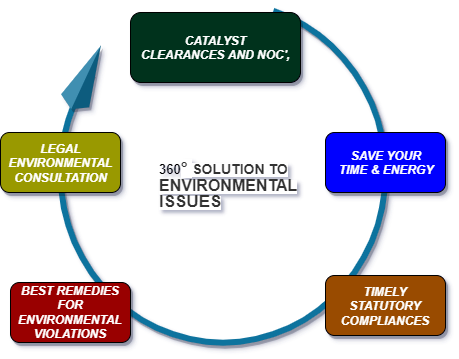

The diagram above was exported from draw.io. Its source (the exported page's mxGraphModel, read from the mxfile embedded in the PNG):
<mxGraphModel dx="854" dy="1341" grid="1" gridSize="10" guides="1" tooltips="1" connect="1" arrows="1" fold="1" page="1" pageScale="1" pageWidth="1100" pageHeight="850" math="0" shadow="1">
  <root>
    <mxCell id="0" />
    <mxCell id="1" parent="0" />
    <mxCell id="7SMe7keEOTMk6ZYyuNId-5" value="" style="verticalLabelPosition=bottom;verticalAlign=top;html=1;shape=mxgraph.basic.arc;strokeColor=#10739E;strokeWidth=6;startAngle=0.3;endAngle=0.1;direction=north;fillColor=#E08CFF;gradientColor=none;shadow=1;" vertex="1" parent="1">
      <mxGeometry x="320" y="-750" width="325" height="340" as="geometry" />
    </mxCell>
    <mxCell id="7SMe7keEOTMk6ZYyuNId-8" value="" style="verticalLabelPosition=bottom;verticalAlign=top;html=1;shape=mxgraph.infographic.shadedPyramid;fillColor=#10739E;strokeColor=none;rotation=25;gradientColor=none;shadow=1;" vertex="1" parent="1">
      <mxGeometry x="330" y="-710" width="31" height="70" as="geometry" />
    </mxCell>
    <mxCell id="7SMe7keEOTMk6ZYyuNId-12" value="&lt;b&gt;&lt;i&gt;&lt;font color=&quot;#ffffff&quot;&gt;LEGAL&lt;br&gt;ENVIRONMENTAL&lt;br&gt;CONSULTATION&lt;/font&gt;&lt;/i&gt;&lt;/b&gt;" style="rounded=1;whiteSpace=wrap;html=1;fillColor=#999900;gradientColor=none;shadow=1;" vertex="1" parent="1">
      <mxGeometry x="260" y="-620" width="120" height="60" as="geometry" />
    </mxCell>
    <mxCell id="7SMe7keEOTMk6ZYyuNId-19" value="&lt;font color=&quot;#ffffff&quot;&gt;&lt;b&gt;&lt;i&gt;CATALYST&lt;br&gt;CLEARANCES AND NOC',&lt;br&gt;&lt;/i&gt;&lt;/b&gt;&lt;/font&gt;" style="rounded=1;whiteSpace=wrap;html=1;fillColor=#00331A;gradientColor=none;shadow=1;" vertex="1" parent="1">
      <mxGeometry x="390" y="-740" width="170" height="70" as="geometry" />
    </mxCell>
    <mxCell id="7SMe7keEOTMk6ZYyuNId-15" value="&lt;font color=&quot;#ffffff&quot;&gt;&lt;b&gt;&lt;i&gt;BEST REMEDIES FOR ENVIRONMENTAL&lt;br&gt;VIOLATIONS&lt;br&gt;&lt;/i&gt;&lt;/b&gt;&lt;/font&gt;" style="rounded=1;whiteSpace=wrap;html=1;fillColor=#990000;gradientColor=none;shadow=1;" vertex="1" parent="1">
      <mxGeometry x="270" y="-470" width="120" height="60" as="geometry" />
    </mxCell>
    <mxCell id="7SMe7keEOTMk6ZYyuNId-17" value="&lt;font color=&quot;#ffffff&quot;&gt;&lt;b&gt;&lt;i&gt;TIMELY STATUTORY&lt;br&gt;COMPLIANCES&lt;br&gt;&lt;/i&gt;&lt;/b&gt;&lt;/font&gt;" style="rounded=1;whiteSpace=wrap;html=1;fillColor=#994C00;gradientColor=none;shadow=1;" vertex="1" parent="1">
      <mxGeometry x="585" y="-477" width="120" height="60" as="geometry" />
    </mxCell>
    <mxCell id="7SMe7keEOTMk6ZYyuNId-13" value="&lt;font color=&quot;#ffffff&quot;&gt;&lt;b&gt;&lt;i&gt;SAVE YOUR&lt;br&gt;TIME &amp;amp; ENERGY&lt;br&gt;&lt;/i&gt;&lt;/b&gt;&lt;/font&gt;" style="rounded=1;whiteSpace=wrap;html=1;fillColor=#0000FF;gradientColor=none;shadow=1;" vertex="1" parent="1">
      <mxGeometry x="585" y="-620" width="120" height="60" as="geometry" />
    </mxCell>
    <mxCell id="7SMe7keEOTMk6ZYyuNId-21" value="&lt;font&gt;&lt;b&gt;&lt;font style=&quot;font-size: 13px&quot;&gt;360&lt;/font&gt;&lt;/b&gt;&lt;strong style=&quot;font-size: 17px ; box-sizing: border-box ; margin: 0px ; padding: 0px ; color: rgb(51 , 51 , 51) ; font-family: sans-serif ; white-space: normal ; background-color: rgb(255 , 255 , 255) ; line-height: 120%&quot;&gt;°&amp;nbsp;&lt;/strong&gt;&lt;/font&gt;&lt;strong style=&quot;box-sizing: border-box ; margin: 0px ; padding: 0px ; color: rgb(51 , 51 , 51) ; font-family: sans-serif ; white-space: normal ; background-color: rgb(255 , 255 , 255) ; line-height: 120%&quot;&gt;&lt;font&gt;&lt;font style=&quot;font-size: 14px&quot;&gt;SOLUTION &lt;/font&gt;&lt;font&gt;&lt;font style=&quot;font-size: 14px&quot;&gt;TO&lt;/font&gt;&lt;br&gt;&lt;font style=&quot;font-size: 16px&quot;&gt;ENVIRONMENTAL &lt;/font&gt;&lt;br&gt;&lt;span style=&quot;font-size: 17px&quot;&gt;ISSUES&lt;/span&gt;&lt;/font&gt;&lt;br&gt;&lt;/font&gt;&lt;/strong&gt;" style="text;html=1;gradientColor=none;shadow=1;" vertex="1" parent="1">
      <mxGeometry x="417" y="-600" width="168" height="60" as="geometry" />
    </mxCell>
  </root>
</mxGraphModel>